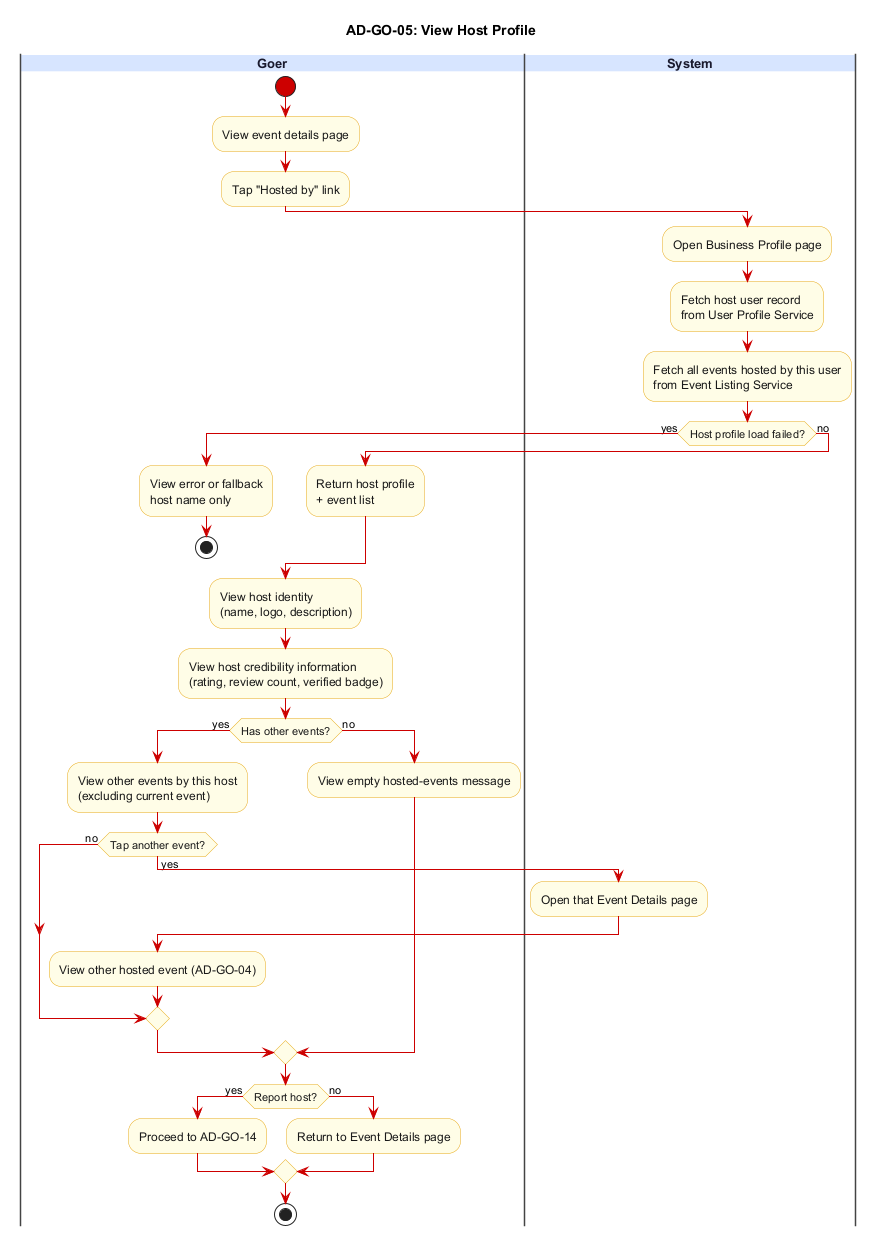

The diagram above was rendered by PlantUML. Its source (embedded in the PNG):
@startuml AD-GO-05_view_host_profile
title AD-GO-05: View Host Profile

skinparam backgroundColor #FFFFFF
skinparam swimlane {
  BorderColor #444444
  TitleBackgroundColor #D6E4FF
  TitleFontColor #1A1A2E
  TitleFontSize 13
  TitleFontStyle bold
}
skinparam activity {
  BackgroundColor #FFFDE7
  BorderColor #E6A817
  FontColor #1A1A1A
  DiamondBackgroundColor #FFFDE7
  DiamondBorderColor #E6A817
  ArrowColor #CC0000
  StartColor #CC0000
  EndColor #000000
}

|Goer|
start
:View event details page;
:Tap "Hosted by" link;

|System|
:Open Business Profile page;
:Fetch host user record\nfrom User Profile Service;
:Fetch all events hosted by this user\nfrom Event Listing Service;
if (Host profile load failed?) then (yes)
  |Goer|
  :View error or fallback\nhost name only;
  stop
else (no)
  :Return host profile\n+ event list;
endif

|Goer|
:View host identity\n(name, logo, description);
:View host credibility information\n(rating, review count, verified badge);
if (Has other events?) then (yes)
  :View other events by this host\n(excluding current event);
  if (Tap another event?) then (yes)
    |System|
    :Open that Event Details page;
    |Goer|
    :View other hosted event (AD-GO-04);
  else (no)
  endif
else (no)
  :View empty hosted-events message;
endif

if (Report host?) then (yes)
  :Proceed to AD-GO-14;
else (no)
  :Return to Event Details page;
endif

stop
@enduml